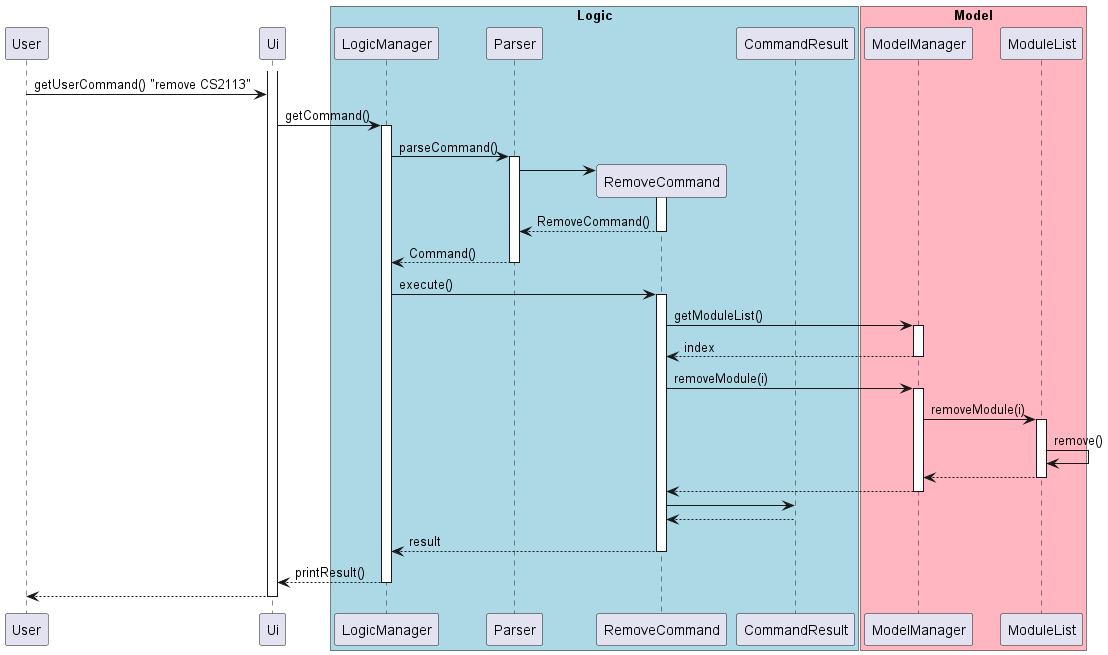

The diagram above was rendered by PlantUML. Its source (embedded in the PNG):
@startuml
participant User

activate Ui
User -> Ui: getUserCommand() "remove CS2113"
box "Logic" #LightBlue
Ui -> LogicManager: getCommand()
activate LogicManager


LogicManager -> Parser: parseCommand()
activate Parser


create RemoveCommand
Parser -> RemoveCommand
activate RemoveCommand

RemoveCommand --> Parser: RemoveCommand()
deactivate RemoveCommand


Parser --> LogicManager: Command()
deactivate Parser


LogicManager -> RemoveCommand: execute()
participant CommandResult
end box

box "Model" #LightPink
activate RemoveCommand

RemoveCommand -> ModelManager: getModuleList()
activate ModelManager
ModelManager --> RemoveCommand: index
deactivate ModelManager

RemoveCommand -> ModelManager: removeModule(i)

activate ModelManager

ModelManager -> ModuleList: removeModule(i)
activate ModuleList

ModuleList -> ModuleList: remove()

ModuleList --> ModelManager: 
deactivate ModuleList

ModelManager --> RemoveCommand
deactivate ModelManager

RemoveCommand -> CommandResult
CommandResult --> RemoveCommand

RemoveCommand --> LogicManager: result
deactivate RemoveCommand

LogicManager --> Ui: printResult()
deactivate LogicManager

Ui --> User
deactivate Ui




@enduml